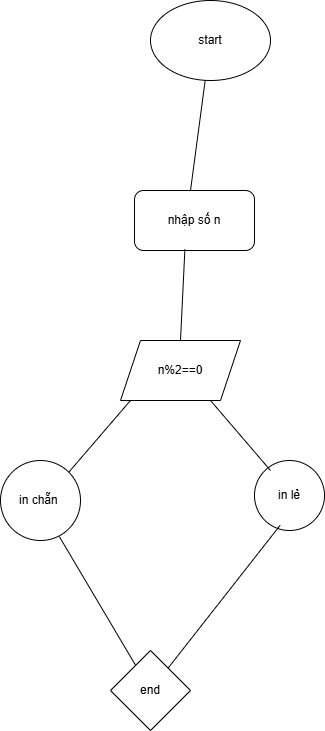

The diagram above was exported from draw.io. Its source (the exported page's mxGraphModel, read from the mxfile embedded in the PNG):
<mxGraphModel dx="1282" dy="565" grid="1" gridSize="10" guides="1" tooltips="1" connect="1" arrows="1" fold="1" page="1" pageScale="1" pageWidth="827" pageHeight="1169" math="0" shadow="0">
  <root>
    <mxCell id="0" />
    <mxCell id="1" parent="0" />
    <mxCell id="KTsvM8HvKGQNLf_CMh7T-1" value="start" style="ellipse;whiteSpace=wrap;html=1;" vertex="1" parent="1">
      <mxGeometry x="370" y="70" width="120" height="80" as="geometry" />
    </mxCell>
    <mxCell id="KTsvM8HvKGQNLf_CMh7T-2" value="" style="endArrow=none;html=1;rounded=0;" edge="1" parent="1" target="KTsvM8HvKGQNLf_CMh7T-1">
      <mxGeometry width="50" height="50" relative="1" as="geometry">
        <mxPoint x="410" y="260" as="sourcePoint" />
        <mxPoint x="420" y="200" as="targetPoint" />
      </mxGeometry>
    </mxCell>
    <mxCell id="KTsvM8HvKGQNLf_CMh7T-4" value="nhập số n" style="rounded=1;whiteSpace=wrap;html=1;" vertex="1" parent="1">
      <mxGeometry x="354" y="260" width="120" height="60" as="geometry" />
    </mxCell>
    <mxCell id="KTsvM8HvKGQNLf_CMh7T-5" value="n%2==0" style="shape=parallelogram;perimeter=parallelogramPerimeter;whiteSpace=wrap;html=1;fixedSize=1;" vertex="1" parent="1">
      <mxGeometry x="340" y="410" width="120" height="60" as="geometry" />
    </mxCell>
    <mxCell id="KTsvM8HvKGQNLf_CMh7T-6" value="" style="endArrow=none;html=1;rounded=0;entryX=0.42;entryY=0.98;entryDx=0;entryDy=0;entryPerimeter=0;exitX=0.5;exitY=0;exitDx=0;exitDy=0;" edge="1" parent="1" source="KTsvM8HvKGQNLf_CMh7T-5" target="KTsvM8HvKGQNLf_CMh7T-4">
      <mxGeometry width="50" height="50" relative="1" as="geometry">
        <mxPoint x="390" y="440" as="sourcePoint" />
        <mxPoint x="400" y="380" as="targetPoint" />
      </mxGeometry>
    </mxCell>
    <mxCell id="KTsvM8HvKGQNLf_CMh7T-7" value="in chẵn&amp;nbsp;" style="ellipse;whiteSpace=wrap;html=1;aspect=fixed;" vertex="1" parent="1">
      <mxGeometry x="220" y="530" width="80" height="80" as="geometry" />
    </mxCell>
    <mxCell id="KTsvM8HvKGQNLf_CMh7T-8" value="in lẻ" style="ellipse;whiteSpace=wrap;html=1;aspect=fixed;" vertex="1" parent="1">
      <mxGeometry x="474" y="530" width="70" height="70" as="geometry" />
    </mxCell>
    <mxCell id="KTsvM8HvKGQNLf_CMh7T-9" value="end" style="rhombus;whiteSpace=wrap;html=1;" vertex="1" parent="1">
      <mxGeometry x="330" y="720" width="80" height="80" as="geometry" />
    </mxCell>
    <mxCell id="KTsvM8HvKGQNLf_CMh7T-10" value="" style="endArrow=none;html=1;rounded=0;entryX=0.083;entryY=1;entryDx=0;entryDy=0;entryPerimeter=0;exitX=1;exitY=0;exitDx=0;exitDy=0;" edge="1" parent="1" source="KTsvM8HvKGQNLf_CMh7T-7" target="KTsvM8HvKGQNLf_CMh7T-5">
      <mxGeometry width="50" height="50" relative="1" as="geometry">
        <mxPoint x="280" y="540" as="sourcePoint" />
        <mxPoint x="330" y="490" as="targetPoint" />
      </mxGeometry>
    </mxCell>
    <mxCell id="KTsvM8HvKGQNLf_CMh7T-11" value="" style="endArrow=none;html=1;rounded=0;entryX=0.75;entryY=1;entryDx=0;entryDy=0;" edge="1" parent="1" target="KTsvM8HvKGQNLf_CMh7T-5">
      <mxGeometry width="50" height="50" relative="1" as="geometry">
        <mxPoint x="490" y="540" as="sourcePoint" />
        <mxPoint x="510" y="480" as="targetPoint" />
      </mxGeometry>
    </mxCell>
    <mxCell id="KTsvM8HvKGQNLf_CMh7T-12" value="" style="endArrow=none;html=1;rounded=0;entryX=0.735;entryY=0.95;entryDx=0;entryDy=0;entryPerimeter=0;" edge="1" parent="1" source="KTsvM8HvKGQNLf_CMh7T-9" target="KTsvM8HvKGQNLf_CMh7T-7">
      <mxGeometry width="50" height="50" relative="1" as="geometry">
        <mxPoint x="240" y="660" as="sourcePoint" />
        <mxPoint x="290" y="610" as="targetPoint" />
      </mxGeometry>
    </mxCell>
    <mxCell id="KTsvM8HvKGQNLf_CMh7T-13" value="" style="endArrow=none;html=1;rounded=0;entryX=0.366;entryY=0.926;entryDx=0;entryDy=0;entryPerimeter=0;" edge="1" parent="1" source="KTsvM8HvKGQNLf_CMh7T-9" target="KTsvM8HvKGQNLf_CMh7T-8">
      <mxGeometry width="50" height="50" relative="1" as="geometry">
        <mxPoint x="450" y="660" as="sourcePoint" />
        <mxPoint x="500" y="610" as="targetPoint" />
      </mxGeometry>
    </mxCell>
  </root>
</mxGraphModel>